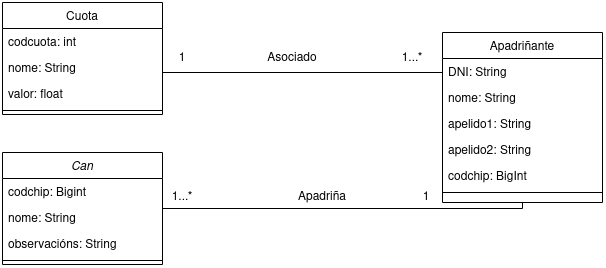

The diagram above was exported from draw.io. Its source (the exported page's mxGraphModel, read from the mxfile embedded in the PNG):
<mxGraphModel dx="1137" dy="626" grid="1" gridSize="10" guides="1" tooltips="1" connect="1" arrows="1" fold="1" page="1" pageScale="1" pageWidth="827" pageHeight="1169" math="0" shadow="0">
  <root>
    <mxCell id="WIyWlLk6GJQsqaUBKTNV-0" />
    <mxCell id="WIyWlLk6GJQsqaUBKTNV-1" parent="WIyWlLk6GJQsqaUBKTNV-0" />
    <mxCell id="zkfFHV4jXpPFQw0GAbJ--0" value="Can" style="swimlane;fontStyle=2;align=center;verticalAlign=top;childLayout=stackLayout;horizontal=1;startSize=26;horizontalStack=0;resizeParent=1;resizeLast=0;collapsible=1;marginBottom=0;rounded=0;shadow=0;strokeWidth=1;" parent="WIyWlLk6GJQsqaUBKTNV-1" vertex="1">
      <mxGeometry x="20" y="330" width="160" height="112" as="geometry">
        <mxRectangle x="230" y="140" width="160" height="26" as="alternateBounds" />
      </mxGeometry>
    </mxCell>
    <mxCell id="IKuKrlu4Kmh2XW1buWj5-12" value="codchip: Bigint" style="text;align=left;verticalAlign=top;spacingLeft=4;spacingRight=4;overflow=hidden;rotatable=0;points=[[0,0.5],[1,0.5]];portConstraint=eastwest;rounded=0;shadow=0;html=0;" vertex="1" parent="zkfFHV4jXpPFQw0GAbJ--0">
      <mxGeometry y="26" width="160" height="26" as="geometry" />
    </mxCell>
    <mxCell id="IKuKrlu4Kmh2XW1buWj5-13" value="nome: String" style="text;align=left;verticalAlign=top;spacingLeft=4;spacingRight=4;overflow=hidden;rotatable=0;points=[[0,0.5],[1,0.5]];portConstraint=eastwest;rounded=0;shadow=0;html=0;" vertex="1" parent="zkfFHV4jXpPFQw0GAbJ--0">
      <mxGeometry y="52" width="160" height="26" as="geometry" />
    </mxCell>
    <mxCell id="IKuKrlu4Kmh2XW1buWj5-14" value="observacións: String" style="text;align=left;verticalAlign=top;spacingLeft=4;spacingRight=4;overflow=hidden;rotatable=0;points=[[0,0.5],[1,0.5]];portConstraint=eastwest;rounded=0;shadow=0;html=0;" vertex="1" parent="zkfFHV4jXpPFQw0GAbJ--0">
      <mxGeometry y="78" width="160" height="26" as="geometry" />
    </mxCell>
    <mxCell id="zkfFHV4jXpPFQw0GAbJ--4" value="" style="line;html=1;strokeWidth=1;align=left;verticalAlign=middle;spacingTop=-1;spacingLeft=3;spacingRight=3;rotatable=0;labelPosition=right;points=[];portConstraint=eastwest;" parent="zkfFHV4jXpPFQw0GAbJ--0" vertex="1">
      <mxGeometry y="104" width="160" height="8" as="geometry" />
    </mxCell>
    <mxCell id="IKuKrlu4Kmh2XW1buWj5-2" style="edgeStyle=orthogonalEdgeStyle;rounded=0;orthogonalLoop=1;jettySize=auto;html=1;entryX=1;entryY=0.5;entryDx=0;entryDy=0;endArrow=none;endFill=0;" edge="1" parent="WIyWlLk6GJQsqaUBKTNV-1" source="zkfFHV4jXpPFQw0GAbJ--17" target="zkfFHV4jXpPFQw0GAbJ--0">
      <mxGeometry relative="1" as="geometry">
        <Array as="points">
          <mxPoint x="540" y="386" />
        </Array>
      </mxGeometry>
    </mxCell>
    <mxCell id="zkfFHV4jXpPFQw0GAbJ--17" value="Apadriñante" style="swimlane;fontStyle=0;align=center;verticalAlign=top;childLayout=stackLayout;horizontal=1;startSize=26;horizontalStack=0;resizeParent=1;resizeLast=0;collapsible=1;marginBottom=0;rounded=0;shadow=0;strokeWidth=1;" parent="WIyWlLk6GJQsqaUBKTNV-1" vertex="1">
      <mxGeometry x="460" y="210" width="160" height="170" as="geometry">
        <mxRectangle x="550" y="140" width="160" height="26" as="alternateBounds" />
      </mxGeometry>
    </mxCell>
    <mxCell id="zkfFHV4jXpPFQw0GAbJ--18" value="DNI: String" style="text;align=left;verticalAlign=top;spacingLeft=4;spacingRight=4;overflow=hidden;rotatable=0;points=[[0,0.5],[1,0.5]];portConstraint=eastwest;" parent="zkfFHV4jXpPFQw0GAbJ--17" vertex="1">
      <mxGeometry y="26" width="160" height="26" as="geometry" />
    </mxCell>
    <mxCell id="zkfFHV4jXpPFQw0GAbJ--19" value="nome: String" style="text;align=left;verticalAlign=top;spacingLeft=4;spacingRight=4;overflow=hidden;rotatable=0;points=[[0,0.5],[1,0.5]];portConstraint=eastwest;rounded=0;shadow=0;html=0;" parent="zkfFHV4jXpPFQw0GAbJ--17" vertex="1">
      <mxGeometry y="52" width="160" height="26" as="geometry" />
    </mxCell>
    <mxCell id="zkfFHV4jXpPFQw0GAbJ--20" value="apelido1: String" style="text;align=left;verticalAlign=top;spacingLeft=4;spacingRight=4;overflow=hidden;rotatable=0;points=[[0,0.5],[1,0.5]];portConstraint=eastwest;rounded=0;shadow=0;html=0;" parent="zkfFHV4jXpPFQw0GAbJ--17" vertex="1">
      <mxGeometry y="78" width="160" height="26" as="geometry" />
    </mxCell>
    <mxCell id="zkfFHV4jXpPFQw0GAbJ--21" value="apelido2: String" style="text;align=left;verticalAlign=top;spacingLeft=4;spacingRight=4;overflow=hidden;rotatable=0;points=[[0,0.5],[1,0.5]];portConstraint=eastwest;rounded=0;shadow=0;html=0;" parent="zkfFHV4jXpPFQw0GAbJ--17" vertex="1">
      <mxGeometry y="104" width="160" height="26" as="geometry" />
    </mxCell>
    <mxCell id="IKuKrlu4Kmh2XW1buWj5-9" value="codchip: BigInt" style="text;align=left;verticalAlign=top;spacingLeft=4;spacingRight=4;overflow=hidden;rotatable=0;points=[[0,0.5],[1,0.5]];portConstraint=eastwest;rounded=0;shadow=0;html=0;" vertex="1" parent="zkfFHV4jXpPFQw0GAbJ--17">
      <mxGeometry y="130" width="160" height="26" as="geometry" />
    </mxCell>
    <mxCell id="zkfFHV4jXpPFQw0GAbJ--23" value="" style="line;html=1;strokeWidth=1;align=left;verticalAlign=middle;spacingTop=-1;spacingLeft=3;spacingRight=3;rotatable=0;labelPosition=right;points=[];portConstraint=eastwest;" parent="zkfFHV4jXpPFQw0GAbJ--17" vertex="1">
      <mxGeometry y="156" width="160" height="8" as="geometry" />
    </mxCell>
    <mxCell id="IKuKrlu4Kmh2XW1buWj5-3" value="Apadriña" style="text;html=1;strokeColor=none;fillColor=none;align=center;verticalAlign=middle;whiteSpace=wrap;rounded=0;" vertex="1" parent="WIyWlLk6GJQsqaUBKTNV-1">
      <mxGeometry x="310" y="360" width="60" height="30" as="geometry" />
    </mxCell>
    <mxCell id="IKuKrlu4Kmh2XW1buWj5-5" value="1...*" style="text;html=1;strokeColor=none;fillColor=none;align=center;verticalAlign=middle;whiteSpace=wrap;rounded=0;" vertex="1" parent="WIyWlLk6GJQsqaUBKTNV-1">
      <mxGeometry x="170" y="360" width="60" height="30" as="geometry" />
    </mxCell>
    <mxCell id="IKuKrlu4Kmh2XW1buWj5-7" value="1" style="text;html=1;strokeColor=none;fillColor=none;align=center;verticalAlign=middle;whiteSpace=wrap;rounded=0;" vertex="1" parent="WIyWlLk6GJQsqaUBKTNV-1">
      <mxGeometry x="414" y="360" width="60" height="30" as="geometry" />
    </mxCell>
    <mxCell id="IKuKrlu4Kmh2XW1buWj5-21" style="edgeStyle=orthogonalEdgeStyle;rounded=0;orthogonalLoop=1;jettySize=auto;html=1;entryX=0;entryY=0.5;entryDx=0;entryDy=0;endArrow=none;endFill=0;" edge="1" parent="WIyWlLk6GJQsqaUBKTNV-1" source="IKuKrlu4Kmh2XW1buWj5-16" target="zkfFHV4jXpPFQw0GAbJ--18">
      <mxGeometry relative="1" as="geometry">
        <Array as="points">
          <mxPoint x="460" y="250" />
        </Array>
      </mxGeometry>
    </mxCell>
    <mxCell id="IKuKrlu4Kmh2XW1buWj5-16" value="Cuota" style="swimlane;fontStyle=0;align=center;verticalAlign=top;childLayout=stackLayout;horizontal=1;startSize=26;horizontalStack=0;resizeParent=1;resizeLast=0;collapsible=1;marginBottom=0;rounded=0;shadow=0;strokeWidth=1;" vertex="1" parent="WIyWlLk6GJQsqaUBKTNV-1">
      <mxGeometry x="20" y="180" width="160" height="112" as="geometry">
        <mxRectangle x="130" y="380" width="160" height="26" as="alternateBounds" />
      </mxGeometry>
    </mxCell>
    <mxCell id="IKuKrlu4Kmh2XW1buWj5-17" value="codcuota: int" style="text;align=left;verticalAlign=top;spacingLeft=4;spacingRight=4;overflow=hidden;rotatable=0;points=[[0,0.5],[1,0.5]];portConstraint=eastwest;rounded=0;shadow=0;html=0;" vertex="1" parent="IKuKrlu4Kmh2XW1buWj5-16">
      <mxGeometry y="26" width="160" height="26" as="geometry" />
    </mxCell>
    <mxCell id="IKuKrlu4Kmh2XW1buWj5-18" value="nome: String" style="text;align=left;verticalAlign=top;spacingLeft=4;spacingRight=4;overflow=hidden;rotatable=0;points=[[0,0.5],[1,0.5]];portConstraint=eastwest;rounded=0;shadow=0;html=0;" vertex="1" parent="IKuKrlu4Kmh2XW1buWj5-16">
      <mxGeometry y="52" width="160" height="26" as="geometry" />
    </mxCell>
    <mxCell id="IKuKrlu4Kmh2XW1buWj5-19" value="valor: float" style="text;align=left;verticalAlign=top;spacingLeft=4;spacingRight=4;overflow=hidden;rotatable=0;points=[[0,0.5],[1,0.5]];portConstraint=eastwest;rounded=0;shadow=0;html=0;" vertex="1" parent="IKuKrlu4Kmh2XW1buWj5-16">
      <mxGeometry y="78" width="160" height="26" as="geometry" />
    </mxCell>
    <mxCell id="IKuKrlu4Kmh2XW1buWj5-20" value="" style="line;html=1;strokeWidth=1;align=left;verticalAlign=middle;spacingTop=-1;spacingLeft=3;spacingRight=3;rotatable=0;labelPosition=right;points=[];portConstraint=eastwest;" vertex="1" parent="IKuKrlu4Kmh2XW1buWj5-16">
      <mxGeometry y="104" width="160" height="8" as="geometry" />
    </mxCell>
    <mxCell id="IKuKrlu4Kmh2XW1buWj5-22" value="1" style="text;html=1;strokeColor=none;fillColor=none;align=center;verticalAlign=middle;whiteSpace=wrap;rounded=0;" vertex="1" parent="WIyWlLk6GJQsqaUBKTNV-1">
      <mxGeometry x="170" y="221" width="60" height="30" as="geometry" />
    </mxCell>
    <mxCell id="IKuKrlu4Kmh2XW1buWj5-23" value="1...*" style="text;html=1;strokeColor=none;fillColor=none;align=center;verticalAlign=middle;whiteSpace=wrap;rounded=0;" vertex="1" parent="WIyWlLk6GJQsqaUBKTNV-1">
      <mxGeometry x="400" y="221" width="60" height="30" as="geometry" />
    </mxCell>
    <mxCell id="IKuKrlu4Kmh2XW1buWj5-24" value="Asociado" style="text;html=1;strokeColor=none;fillColor=none;align=center;verticalAlign=middle;whiteSpace=wrap;rounded=0;" vertex="1" parent="WIyWlLk6GJQsqaUBKTNV-1">
      <mxGeometry x="280" y="221" width="60" height="30" as="geometry" />
    </mxCell>
  </root>
</mxGraphModel>